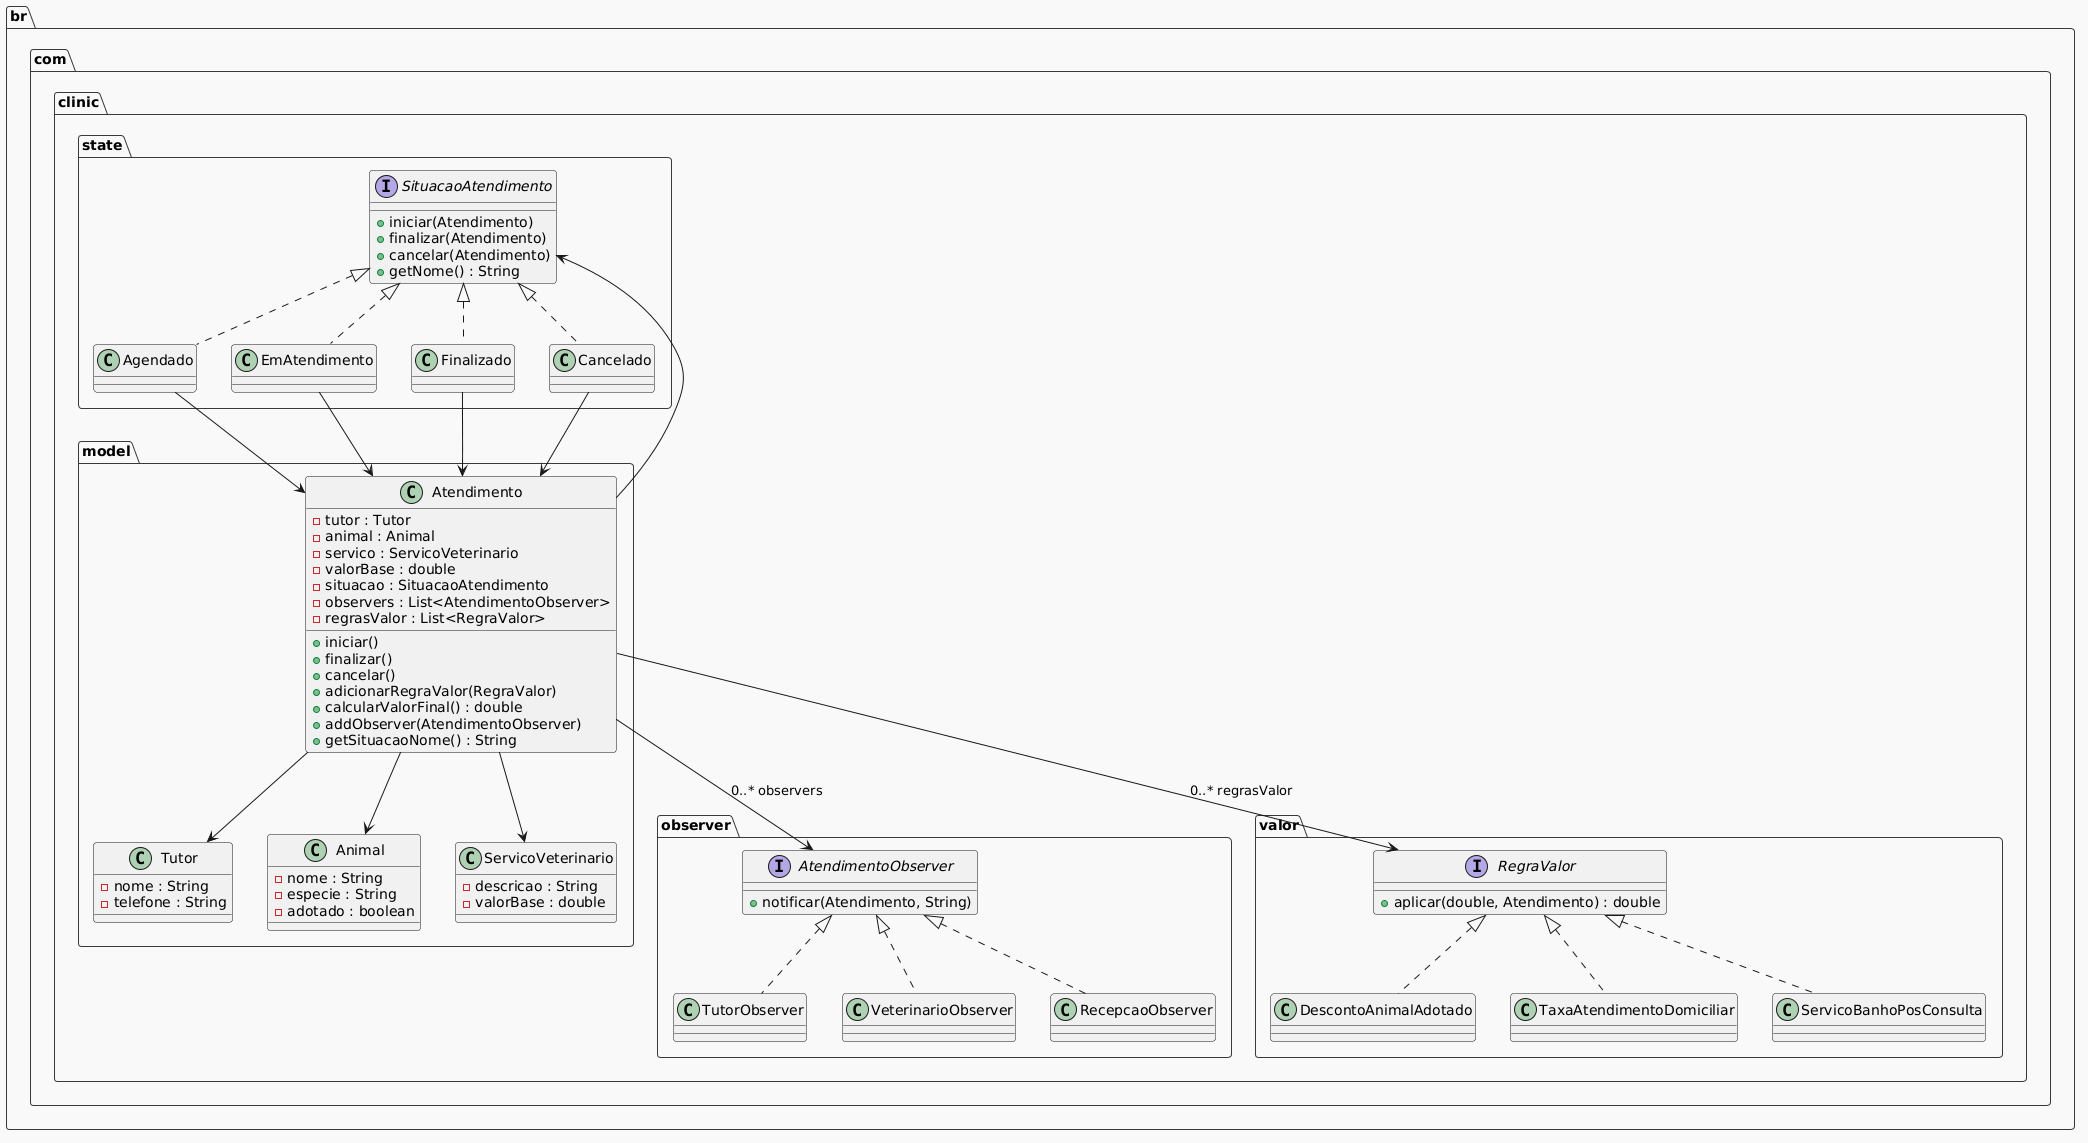

The diagram above was rendered by PlantUML. Its source (embedded in the PNG):
@startuml
!theme mars
package "br.com.clinic.model" {
    class Tutor {
        - nome : String
        - telefone : String
    }

    class Animal {
        - nome : String
        - especie : String
        - adotado : boolean
    }

    class ServicoVeterinario {
        - descricao : String
        - valorBase : double
    }

    class Atendimento {
        - tutor : Tutor
        - animal : Animal
        - servico : ServicoVeterinario
        - valorBase : double
        - situacao : SituacaoAtendimento
        - observers : List<AtendimentoObserver>
        - regrasValor : List<RegraValor>

        + iniciar()
        + finalizar()
        + cancelar()
        + adicionarRegraValor(RegraValor)
        + calcularValorFinal() : double
        + addObserver(AtendimentoObserver)
        + getSituacaoNome() : String
    }
}

package "br.com.clinic.state" {
    interface SituacaoAtendimento {
        + iniciar(Atendimento)
        + finalizar(Atendimento)
        + cancelar(Atendimento)
        + getNome() : String
    }

    class Agendado
    class EmAtendimento
    class Finalizado
    class Cancelado

    SituacaoAtendimento <|.. Agendado
    SituacaoAtendimento <|.. EmAtendimento
    SituacaoAtendimento <|.. Finalizado
    SituacaoAtendimento <|.. Cancelado
}

package "br.com.clinic.observer" {
    interface AtendimentoObserver {
        + notificar(Atendimento, String)
    }

    class TutorObserver
    class VeterinarioObserver
    class RecepcaoObserver

    AtendimentoObserver <|.. TutorObserver
    AtendimentoObserver <|.. VeterinarioObserver
    AtendimentoObserver <|.. RecepcaoObserver
}

package "br.com.clinic.valor" {
    interface RegraValor {
        + aplicar(double, Atendimento) : double
    }

    class DescontoAnimalAdotado
    class TaxaAtendimentoDomiciliar
    class ServicoBanhoPosConsulta

    RegraValor <|.. DescontoAnimalAdotado
    RegraValor <|.. TaxaAtendimentoDomiciliar
    RegraValor <|.. ServicoBanhoPosConsulta
}

' Relações principais
Atendimento --> Tutor
Atendimento --> Animal
Atendimento --> ServicoVeterinario
Atendimento --> SituacaoAtendimento
Atendimento --> AtendimentoObserver : "0..* observers"
Atendimento --> RegraValor : "0..* regrasValor"

Agendado --> Atendimento
EmAtendimento --> Atendimento
Finalizado --> Atendimento
Cancelado --> Atendimento
@enduml